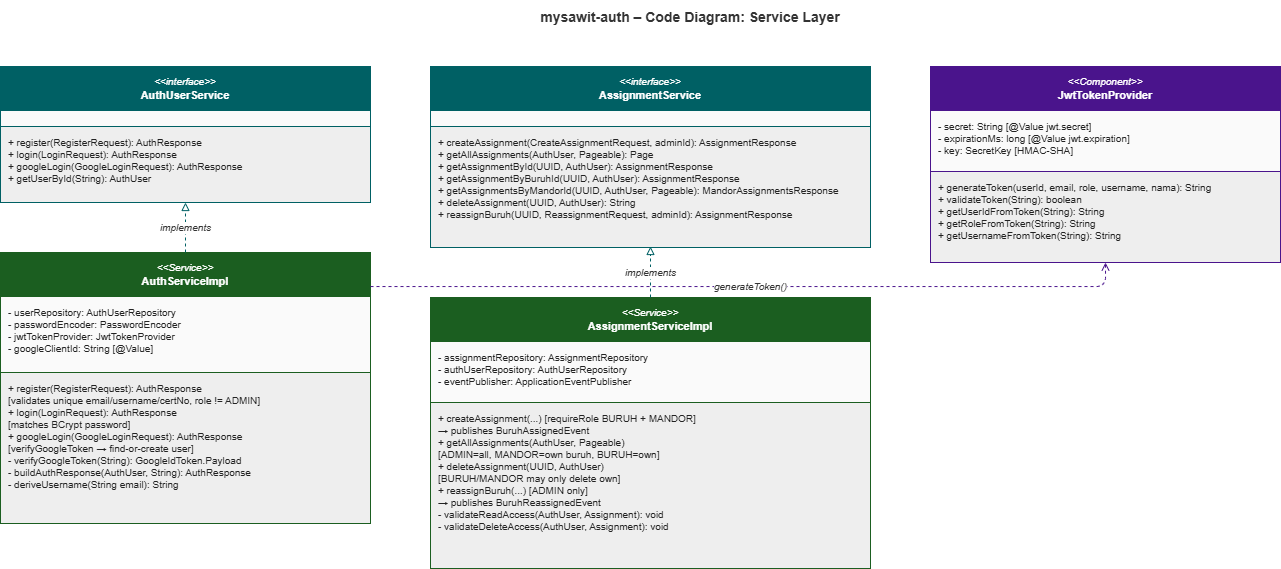

The diagram above was exported from draw.io. Its source (the exported page's mxGraphModel, read from the mxfile embedded in the PNG):
<mxGraphModel dx="1092" dy="643" grid="1" gridSize="10" guides="1" tooltips="1" connect="1" arrows="1" fold="1" page="1" pageScale="1" pageWidth="1450" pageHeight="1020" math="0" shadow="0">
  <root>
    <mxCell id="0" />
    <mxCell id="1" parent="0" />
    <mxCell id="9" parent="1" style="text;html=1;strokeColor=none;fillColor=none;align=center;verticalAlign=middle;whiteSpace=wrap;fontSize=14;fontStyle=1;fontColor=#333333;" value="mysawit-auth – Code Diagram: Service Layer" vertex="1">
      <mxGeometry height="34" width="1000" x="250" y="14" as="geometry" />
    </mxCell>
    <mxCell id="aus_h" parent="1" style="rounded=0;whiteSpace=wrap;html=1;align=center;verticalAlign=middle;fillColor=#006064;fontColor=#ffffff;strokeColor=#006064;fontSize=11;" value="&lt;font style=&quot;font-size:8px;font-style:italic&quot;&gt;&amp;lt;&amp;lt;interface&amp;gt;&amp;gt;&lt;/font&gt;&lt;br&gt;&lt;b&gt;AuthUserService&lt;/b&gt;" vertex="1">
      <mxGeometry height="44" width="370" x="60" y="80" as="geometry" />
    </mxCell>
    <mxCell id="aus_f" parent="1" style="rounded=0;whiteSpace=wrap;html=1;align=left;verticalAlign=top;fillColor=#fafafa;fontColor=#222222;strokeColor=#006064;fontSize=9;spacingLeft=6;spacingTop=4;" value="" vertex="1">
      <mxGeometry height="16" width="370" x="60" y="124" as="geometry" />
    </mxCell>
    <mxCell id="aus_m" parent="1" style="rounded=0;whiteSpace=wrap;html=1;align=left;verticalAlign=top;fillColor=#eeeeee;fontColor=#222222;strokeColor=#006064;fontSize=9;spacingLeft=6;spacingTop=4;" value="+ register(RegisterRequest): AuthResponse&lt;br&gt;+ login(LoginRequest): AuthResponse&lt;br&gt;+ googleLogin(GoogleLoginRequest): AuthResponse&lt;br&gt;+ getUserById(String): AuthUser" vertex="1">
      <mxGeometry height="76" width="370" x="60" y="140" as="geometry" />
    </mxCell>
    <mxCell id="asi_h" parent="1" style="rounded=0;whiteSpace=wrap;html=1;align=center;verticalAlign=middle;fillColor=#1B5E20;fontColor=#ffffff;strokeColor=#1B5E20;fontSize=11;" value="&lt;font style=&quot;font-size:8px;font-style:italic&quot;&gt;&amp;lt;&amp;lt;Service&amp;gt;&amp;gt;&lt;/font&gt;&lt;br&gt;&lt;b&gt;AuthServiceImpl&lt;/b&gt;" vertex="1">
      <mxGeometry height="44" width="370" x="60" y="266" as="geometry" />
    </mxCell>
    <mxCell id="asi_f" parent="1" style="rounded=0;whiteSpace=wrap;html=1;align=left;verticalAlign=top;fillColor=#fafafa;fontColor=#222222;strokeColor=#1B5E20;fontSize=9;spacingLeft=6;spacingTop=4;" value="- userRepository: AuthUserRepository&lt;br&gt;- passwordEncoder: PasswordEncoder&lt;br&gt;- jwtTokenProvider: JwtTokenProvider&lt;br&gt;- googleClientId: String  [@Value]" vertex="1">
      <mxGeometry height="76" width="370" x="60" y="310" as="geometry" />
    </mxCell>
    <mxCell id="asi_m" parent="1" style="rounded=0;whiteSpace=wrap;html=1;align=left;verticalAlign=top;fillColor=#eeeeee;fontColor=#222222;strokeColor=#1B5E20;fontSize=9;spacingLeft=6;spacingTop=4;" value="+ register(RegisterRequest): AuthResponse&lt;br&gt;  [validates unique email/username/certNo, role != ADMIN]&lt;br&gt;+ login(LoginRequest): AuthResponse&lt;br&gt;  [matches BCrypt password]&lt;br&gt;+ googleLogin(GoogleLoginRequest): AuthResponse&lt;br&gt;  [verifyGoogleToken → find-or-create user]&lt;br&gt;- verifyGoogleToken(String): GoogleIdToken.Payload&lt;br&gt;- buildAuthResponse(AuthUser, String): AuthResponse&lt;br&gt;- deriveUsername(String email): String" vertex="1">
      <mxGeometry height="151" width="370" x="60" y="386" as="geometry" />
    </mxCell>
    <mxCell id="asgs_h" parent="1" style="rounded=0;whiteSpace=wrap;html=1;align=center;verticalAlign=middle;fillColor=#006064;fontColor=#ffffff;strokeColor=#006064;fontSize=11;" value="&lt;font style=&quot;font-size:8px;font-style:italic&quot;&gt;&amp;lt;&amp;lt;interface&amp;gt;&amp;gt;&lt;/font&gt;&lt;br&gt;&lt;b&gt;AssignmentService&lt;/b&gt;" vertex="1">
      <mxGeometry height="44" width="440" x="490" y="80" as="geometry" />
    </mxCell>
    <mxCell id="asgs_f" parent="1" style="rounded=0;whiteSpace=wrap;html=1;align=left;verticalAlign=top;fillColor=#fafafa;fontColor=#222222;strokeColor=#006064;fontSize=9;spacingLeft=6;spacingTop=4;" value="" vertex="1">
      <mxGeometry height="16" width="440" x="490" y="124" as="geometry" />
    </mxCell>
    <mxCell id="asgs_m" parent="1" style="rounded=0;whiteSpace=wrap;html=1;align=left;verticalAlign=top;fillColor=#eeeeee;fontColor=#222222;strokeColor=#006064;fontSize=9;spacingLeft=6;spacingTop=4;" value="+ createAssignment(CreateAssignmentRequest, adminId): AssignmentResponse&lt;br&gt;+ getAllAssignments(AuthUser, Pageable): Page&lt;AssignmentResponse&gt;&lt;br&gt;+ getAssignmentById(UUID, AuthUser): AssignmentResponse&lt;br&gt;+ getAssignmentByBuruhId(UUID, AuthUser): AssignmentResponse&lt;br&gt;+ getAssignmentsByMandorId(UUID, AuthUser, Pageable): MandorAssignmentsResponse&lt;br&gt;+ deleteAssignment(UUID, AuthUser): String&lt;br&gt;+ reassignBuruh(UUID, ReassignmentRequest, adminId): AssignmentResponse" vertex="1">
      <mxGeometry height="121" width="440" x="490" y="140" as="geometry" />
    </mxCell>
    <mxCell id="asgi_h" parent="1" style="rounded=0;whiteSpace=wrap;html=1;align=center;verticalAlign=middle;fillColor=#1B5E20;fontColor=#ffffff;strokeColor=#1B5E20;fontSize=11;" value="&lt;font style=&quot;font-size:8px;font-style:italic&quot;&gt;&amp;lt;&amp;lt;Service&amp;gt;&amp;gt;&lt;/font&gt;&lt;br&gt;&lt;b&gt;AssignmentServiceImpl&lt;/b&gt;" vertex="1">
      <mxGeometry height="44" width="440" x="490" y="311" as="geometry" />
    </mxCell>
    <mxCell id="asgi_f" parent="1" style="rounded=0;whiteSpace=wrap;html=1;align=left;verticalAlign=top;fillColor=#fafafa;fontColor=#222222;strokeColor=#1B5E20;fontSize=9;spacingLeft=6;spacingTop=4;" value="- assignmentRepository: AssignmentRepository&lt;br&gt;- authUserRepository: AuthUserRepository&lt;br&gt;- eventPublisher: ApplicationEventPublisher" vertex="1">
      <mxGeometry height="61" width="440" x="490" y="355" as="geometry" />
    </mxCell>
    <mxCell id="asgi_m" parent="1" style="rounded=0;whiteSpace=wrap;html=1;align=left;verticalAlign=top;fillColor=#eeeeee;fontColor=#222222;strokeColor=#1B5E20;fontSize=9;spacingLeft=6;spacingTop=4;" value="+ createAssignment(...)  [requireRole BURUH + MANDOR]&lt;br&gt;  → publishes BuruhAssignedEvent&lt;br&gt;+ getAllAssignments(AuthUser, Pageable)&lt;br&gt;  [ADMIN=all, MANDOR=own buruh, BURUH=own]&lt;br&gt;+ deleteAssignment(UUID, AuthUser)&lt;br&gt;  [BURUH/MANDOR may only delete own]&lt;br&gt;+ reassignBuruh(...)  [ADMIN only]&lt;br&gt;  → publishes BuruhReassignedEvent&lt;br&gt;- validateReadAccess(AuthUser, Assignment): void&lt;br&gt;- validateDeleteAccess(AuthUser, Assignment): void" vertex="1">
      <mxGeometry height="166" width="440" x="490" y="416" as="geometry" />
    </mxCell>
    <mxCell id="jwt_h" parent="1" style="rounded=0;whiteSpace=wrap;html=1;align=center;verticalAlign=middle;fillColor=#4A148C;fontColor=#ffffff;strokeColor=#4A148C;fontSize=11;" value="&lt;font style=&quot;font-size:8px;font-style:italic&quot;&gt;&amp;lt;&amp;lt;Component&amp;gt;&amp;gt;&lt;/font&gt;&lt;br&gt;&lt;b&gt;JwtTokenProvider&lt;/b&gt;" vertex="1">
      <mxGeometry height="44" width="350" x="990" y="80" as="geometry" />
    </mxCell>
    <mxCell id="jwt_f" parent="1" style="rounded=0;whiteSpace=wrap;html=1;align=left;verticalAlign=top;fillColor=#fafafa;fontColor=#222222;strokeColor=#4A148C;fontSize=9;spacingLeft=6;spacingTop=4;" value="- secret: String  [@Value jwt.secret]&lt;br&gt;- expirationMs: long  [@Value jwt.expiration]&lt;br&gt;- key: SecretKey  [HMAC-SHA]" vertex="1">
      <mxGeometry height="61" width="350" x="990" y="124" as="geometry" />
    </mxCell>
    <mxCell id="jwt_m" parent="1" style="rounded=0;whiteSpace=wrap;html=1;align=left;verticalAlign=top;fillColor=#eeeeee;fontColor=#222222;strokeColor=#4A148C;fontSize=9;spacingLeft=6;spacingTop=4;" value="+ generateToken(userId, email, role, username, nama): String&lt;br&gt;+ validateToken(String): boolean&lt;br&gt;+ getUserIdFromToken(String): String&lt;br&gt;+ getRoleFromToken(String): String&lt;br&gt;+ getUsernameFromToken(String): String" vertex="1">
      <mxGeometry height="91" width="350" x="990" y="185" as="geometry" />
    </mxCell>
    <mxCell id="11" edge="1" parent="1" source="asi_h" style="edgeStyle=orthogonalEdgeStyle;rounded=1;orthogonalLoop=1;jettySize=auto;html=1;strokeColor=#006064;fontColor=#333333;fontSize=9;fontStyle=2;dashed=1;endArrow=block;endFill=0;entryX=0.5;entryY=1;entryDx=0;entryDy=0;" target="aus_m" value="implements">
      <mxGeometry relative="1" as="geometry" />
    </mxCell>
    <mxCell id="12" edge="1" parent="1" source="asgi_h" style="edgeStyle=orthogonalEdgeStyle;rounded=1;orthogonalLoop=1;jettySize=auto;html=1;strokeColor=#006064;fontColor=#333333;fontSize=9;fontStyle=2;dashed=1;endArrow=block;endFill=0;" value="implements">
      <mxGeometry relative="1" as="geometry">
        <mxPoint x="710" y="260" as="targetPoint" />
      </mxGeometry>
    </mxCell>
    <mxCell id="13" edge="1" parent="1" source="asi_h" style="edgeStyle=orthogonalEdgeStyle;rounded=1;orthogonalLoop=1;jettySize=auto;html=1;strokeColor=#4A148C;fontColor=#333333;fontSize=9;fontStyle=2;dashed=1;endArrow=open;entryX=0.5;entryY=1;entryDx=0;entryDy=0;" target="jwt_m" value="generateToken()">
      <mxGeometry relative="1" as="geometry">
        <Array as="points">
          <mxPoint x="1165" y="300" />
        </Array>
      </mxGeometry>
    </mxCell>
  </root>
</mxGraphModel>